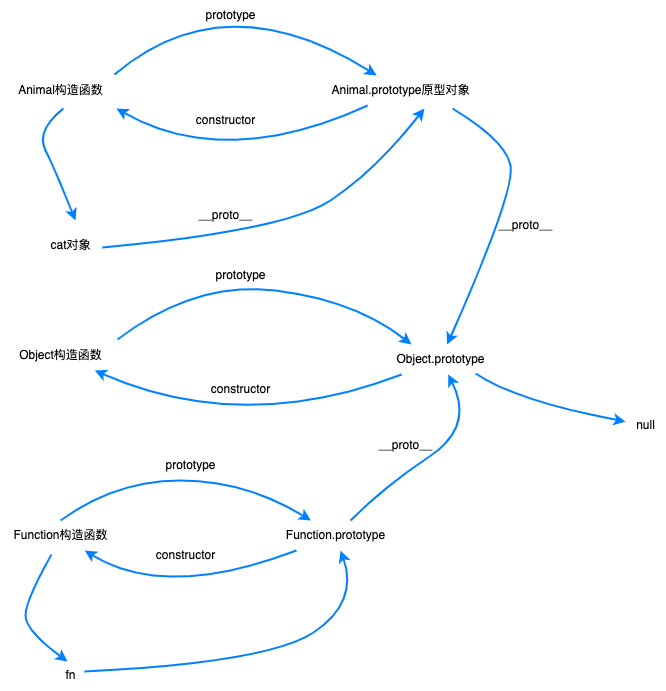

The diagram above was exported from draw.io. Its source (the exported page's mxGraphModel, read from the mxfile embedded in the PNG):
<mxGraphModel dx="946" dy="613" grid="1" gridSize="10" guides="1" tooltips="1" connect="1" arrows="1" fold="1" page="1" pageScale="1" pageWidth="1169" pageHeight="827" math="0" shadow="0">
  <root>
    <mxCell id="0" />
    <mxCell id="1" parent="0" />
    <mxCell id="o1GP5cZELRWmQIoUDQ-b-52" value="Animal构造函数" style="text;html=1;align=center;verticalAlign=middle;resizable=0;points=[];autosize=1;strokeColor=none;fillColor=none;fontSize=12;" vertex="1" parent="1">
      <mxGeometry x="350" y="115" width="110" height="30" as="geometry" />
    </mxCell>
    <mxCell id="o1GP5cZELRWmQIoUDQ-b-55" value="Animal.prototype原型对象" style="text;html=1;align=center;verticalAlign=middle;resizable=0;points=[];autosize=1;strokeColor=none;fillColor=none;fontSize=12;" vertex="1" parent="1">
      <mxGeometry x="665" y="115" width="160" height="30" as="geometry" />
    </mxCell>
    <mxCell id="o1GP5cZELRWmQIoUDQ-b-57" value="" style="curved=1;endArrow=classic;html=1;rounded=0;fontSize=12;strokeColor=#007FFF;strokeWidth=2;exitX=0.991;exitY=-0.033;exitDx=0;exitDy=0;exitPerimeter=0;" edge="1" parent="1" source="o1GP5cZELRWmQIoUDQ-b-52" target="o1GP5cZELRWmQIoUDQ-b-55">
      <mxGeometry width="50" height="50" relative="1" as="geometry">
        <mxPoint x="600" y="300" as="sourcePoint" />
        <mxPoint x="650" y="250" as="targetPoint" />
        <Array as="points">
          <mxPoint x="570" y="20" />
        </Array>
      </mxGeometry>
    </mxCell>
    <mxCell id="o1GP5cZELRWmQIoUDQ-b-59" value="" style="curved=1;endArrow=classic;html=1;rounded=0;fontSize=12;strokeColor=#007FFF;strokeWidth=2;entryX=1.009;entryY=1.1;entryDx=0;entryDy=0;entryPerimeter=0;" edge="1" parent="1" source="o1GP5cZELRWmQIoUDQ-b-55" target="o1GP5cZELRWmQIoUDQ-b-52">
      <mxGeometry width="50" height="50" relative="1" as="geometry">
        <mxPoint x="570" y="260" as="sourcePoint" />
        <mxPoint x="620" y="210" as="targetPoint" />
        <Array as="points">
          <mxPoint x="570" y="210" />
        </Array>
      </mxGeometry>
    </mxCell>
    <mxCell id="o1GP5cZELRWmQIoUDQ-b-60" value="" style="curved=1;endArrow=classic;html=1;rounded=0;fontSize=12;strokeColor=#007FFF;strokeWidth=2;exitX=0.527;exitY=1.1;exitDx=0;exitDy=0;exitPerimeter=0;" edge="1" parent="1" source="o1GP5cZELRWmQIoUDQ-b-52">
      <mxGeometry width="50" height="50" relative="1" as="geometry">
        <mxPoint x="570" y="260" as="sourcePoint" />
        <mxPoint x="420" y="260" as="targetPoint" />
        <Array as="points">
          <mxPoint x="380" y="170" />
          <mxPoint x="400" y="210" />
        </Array>
      </mxGeometry>
    </mxCell>
    <mxCell id="o1GP5cZELRWmQIoUDQ-b-61" value="cat对象" style="text;html=1;align=center;verticalAlign=middle;resizable=0;points=[];autosize=1;strokeColor=none;fillColor=none;fontSize=12;" vertex="1" parent="1">
      <mxGeometry x="385" y="270" width="60" height="30" as="geometry" />
    </mxCell>
    <mxCell id="o1GP5cZELRWmQIoUDQ-b-62" value="prototype" style="text;html=1;align=center;verticalAlign=middle;resizable=0;points=[];autosize=1;strokeColor=none;fillColor=none;fontSize=12;" vertex="1" parent="1">
      <mxGeometry x="540" y="40" width="70" height="30" as="geometry" />
    </mxCell>
    <mxCell id="o1GP5cZELRWmQIoUDQ-b-63" value="constructor" style="text;html=1;align=center;verticalAlign=middle;resizable=0;points=[];autosize=1;strokeColor=none;fillColor=none;fontSize=12;" vertex="1" parent="1">
      <mxGeometry x="530" y="145" width="80" height="30" as="geometry" />
    </mxCell>
    <mxCell id="o1GP5cZELRWmQIoUDQ-b-64" value="" style="curved=1;endArrow=classic;html=1;rounded=0;fontSize=12;strokeColor=#007FFF;strokeWidth=2;exitX=1.033;exitY=0.567;exitDx=0;exitDy=0;exitPerimeter=0;entryX=0.65;entryY=1.1;entryDx=0;entryDy=0;entryPerimeter=0;" edge="1" parent="1" source="o1GP5cZELRWmQIoUDQ-b-61" target="o1GP5cZELRWmQIoUDQ-b-55">
      <mxGeometry width="50" height="50" relative="1" as="geometry">
        <mxPoint x="570" y="260" as="sourcePoint" />
        <mxPoint x="790" y="170" as="targetPoint" />
        <Array as="points">
          <mxPoint x="630" y="270" />
          <mxPoint x="720" y="210" />
        </Array>
      </mxGeometry>
    </mxCell>
    <mxCell id="o1GP5cZELRWmQIoUDQ-b-65" value="__proto__" style="text;html=1;align=center;verticalAlign=middle;resizable=0;points=[];autosize=1;strokeColor=none;fillColor=none;fontSize=12;" vertex="1" parent="1">
      <mxGeometry x="530" y="240" width="80" height="30" as="geometry" />
    </mxCell>
    <mxCell id="o1GP5cZELRWmQIoUDQ-b-66" value="" style="curved=1;endArrow=classic;html=1;rounded=0;fontSize=12;strokeColor=#007FFF;strokeWidth=2;exitX=0.825;exitY=1.1;exitDx=0;exitDy=0;exitPerimeter=0;" edge="1" parent="1" source="o1GP5cZELRWmQIoUDQ-b-55" target="o1GP5cZELRWmQIoUDQ-b-68">
      <mxGeometry width="50" height="50" relative="1" as="geometry">
        <mxPoint x="630" y="260" as="sourcePoint" />
        <mxPoint x="840" y="320" as="targetPoint" />
        <Array as="points">
          <mxPoint x="850" y="180" />
          <mxPoint x="860" y="230" />
        </Array>
      </mxGeometry>
    </mxCell>
    <mxCell id="o1GP5cZELRWmQIoUDQ-b-68" value="Object.prototype" style="text;html=1;align=center;verticalAlign=middle;resizable=0;points=[];autosize=1;strokeColor=none;fillColor=none;fontSize=12;" vertex="1" parent="1">
      <mxGeometry x="730" y="384" width="110" height="30" as="geometry" />
    </mxCell>
    <mxCell id="o1GP5cZELRWmQIoUDQ-b-69" value="__proto__" style="text;html=1;align=center;verticalAlign=middle;resizable=0;points=[];autosize=1;strokeColor=none;fillColor=none;fontSize=12;" vertex="1" parent="1">
      <mxGeometry x="830" y="250" width="80" height="30" as="geometry" />
    </mxCell>
    <mxCell id="o1GP5cZELRWmQIoUDQ-b-70" value="Object构造函数&lt;br&gt;" style="text;html=1;align=center;verticalAlign=middle;resizable=0;points=[];autosize=1;strokeColor=none;fillColor=none;fontSize=12;" vertex="1" parent="1">
      <mxGeometry x="350" y="380" width="110" height="30" as="geometry" />
    </mxCell>
    <mxCell id="o1GP5cZELRWmQIoUDQ-b-71" value="" style="curved=1;endArrow=classic;html=1;rounded=0;fontSize=12;strokeColor=#007FFF;strokeWidth=2;exitX=1.018;exitY=-0.033;exitDx=0;exitDy=0;exitPerimeter=0;entryX=0.236;entryY=0;entryDx=0;entryDy=0;entryPerimeter=0;" edge="1" parent="1" source="o1GP5cZELRWmQIoUDQ-b-70" target="o1GP5cZELRWmQIoUDQ-b-68">
      <mxGeometry width="50" height="50" relative="1" as="geometry">
        <mxPoint x="630" y="280" as="sourcePoint" />
        <mxPoint x="680" y="230" as="targetPoint" />
        <Array as="points">
          <mxPoint x="540" y="320" />
          <mxPoint x="700" y="340" />
        </Array>
      </mxGeometry>
    </mxCell>
    <mxCell id="o1GP5cZELRWmQIoUDQ-b-72" value="prototype" style="text;html=1;align=center;verticalAlign=middle;resizable=0;points=[];autosize=1;strokeColor=none;fillColor=none;fontSize=12;" vertex="1" parent="1">
      <mxGeometry x="550" y="300" width="70" height="30" as="geometry" />
    </mxCell>
    <mxCell id="o1GP5cZELRWmQIoUDQ-b-73" value="" style="curved=1;endArrow=classic;html=1;rounded=0;fontSize=12;strokeColor=#007FFF;strokeWidth=2;" edge="1" parent="1" source="o1GP5cZELRWmQIoUDQ-b-68" target="o1GP5cZELRWmQIoUDQ-b-70">
      <mxGeometry width="50" height="50" relative="1" as="geometry">
        <mxPoint x="729.9975" y="410" as="sourcePoint" />
        <mxPoint x="478.8" y="413" as="targetPoint" />
        <Array as="points">
          <mxPoint x="587.81" y="475" />
        </Array>
      </mxGeometry>
    </mxCell>
    <mxCell id="o1GP5cZELRWmQIoUDQ-b-74" value="constructor" style="text;html=1;align=center;verticalAlign=middle;resizable=0;points=[];autosize=1;strokeColor=none;fillColor=none;fontSize=12;" vertex="1" parent="1">
      <mxGeometry x="545" y="414" width="80" height="30" as="geometry" />
    </mxCell>
    <mxCell id="o1GP5cZELRWmQIoUDQ-b-75" value="Function构造函数" style="text;html=1;align=center;verticalAlign=middle;resizable=0;points=[];autosize=1;strokeColor=none;fillColor=none;fontSize=12;" vertex="1" parent="1">
      <mxGeometry x="345" y="560" width="120" height="30" as="geometry" />
    </mxCell>
    <mxCell id="o1GP5cZELRWmQIoUDQ-b-76" value="null" style="text;html=1;align=center;verticalAlign=middle;resizable=0;points=[];autosize=1;strokeColor=none;fillColor=none;fontSize=12;" vertex="1" parent="1">
      <mxGeometry x="970" y="450" width="40" height="30" as="geometry" />
    </mxCell>
    <mxCell id="o1GP5cZELRWmQIoUDQ-b-77" value="" style="curved=1;endArrow=classic;html=1;rounded=0;fontSize=12;strokeColor=#007FFF;strokeWidth=2;exitX=0.818;exitY=0.967;exitDx=0;exitDy=0;exitPerimeter=0;" edge="1" parent="1" source="o1GP5cZELRWmQIoUDQ-b-68" target="o1GP5cZELRWmQIoUDQ-b-76">
      <mxGeometry width="50" height="50" relative="1" as="geometry">
        <mxPoint x="630" y="430" as="sourcePoint" />
        <mxPoint x="680" y="380" as="targetPoint" />
        <Array as="points">
          <mxPoint x="860" y="440" />
        </Array>
      </mxGeometry>
    </mxCell>
    <mxCell id="o1GP5cZELRWmQIoUDQ-b-78" value="Function.prototype" style="text;html=1;align=center;verticalAlign=middle;resizable=0;points=[];autosize=1;strokeColor=none;fillColor=none;fontSize=12;" vertex="1" parent="1">
      <mxGeometry x="620" y="560" width="120" height="30" as="geometry" />
    </mxCell>
    <mxCell id="o1GP5cZELRWmQIoUDQ-b-80" value="" style="curved=1;endArrow=classic;html=1;rounded=0;fontSize=12;strokeColor=#007FFF;strokeWidth=2;exitX=0.5;exitY=0;exitDx=0;exitDy=0;exitPerimeter=0;" edge="1" parent="1" source="o1GP5cZELRWmQIoUDQ-b-75" target="o1GP5cZELRWmQIoUDQ-b-78">
      <mxGeometry width="50" height="50" relative="1" as="geometry">
        <mxPoint x="400" y="539.01" as="sourcePoint" />
        <mxPoint x="693.98" y="544" as="targetPoint" />
        <Array as="points">
          <mxPoint x="460" y="520" />
          <mxPoint x="590" y="520" />
        </Array>
      </mxGeometry>
    </mxCell>
    <mxCell id="o1GP5cZELRWmQIoUDQ-b-81" value="prototype" style="text;html=1;align=center;verticalAlign=middle;resizable=0;points=[];autosize=1;strokeColor=none;fillColor=none;fontSize=12;" vertex="1" parent="1">
      <mxGeometry x="500" y="490" width="70" height="30" as="geometry" />
    </mxCell>
    <mxCell id="o1GP5cZELRWmQIoUDQ-b-82" value="" style="curved=1;endArrow=classic;html=1;rounded=0;fontSize=12;strokeColor=#007FFF;strokeWidth=2;" edge="1" parent="1" source="o1GP5cZELRWmQIoUDQ-b-78" target="o1GP5cZELRWmQIoUDQ-b-75">
      <mxGeometry width="50" height="50" relative="1" as="geometry">
        <mxPoint x="668.4009210526315" y="614" as="sourcePoint" />
        <mxPoint x="361.596875" y="610" as="targetPoint" />
        <Array as="points">
          <mxPoint x="510" y="640" />
        </Array>
      </mxGeometry>
    </mxCell>
    <mxCell id="o1GP5cZELRWmQIoUDQ-b-83" value="constructor" style="text;html=1;align=center;verticalAlign=middle;resizable=0;points=[];autosize=1;strokeColor=none;fillColor=none;fontSize=12;" vertex="1" parent="1">
      <mxGeometry x="490" y="580" width="80" height="30" as="geometry" />
    </mxCell>
    <mxCell id="o1GP5cZELRWmQIoUDQ-b-84" value="fn&lt;br&gt;" style="text;html=1;align=center;verticalAlign=middle;resizable=0;points=[];autosize=1;strokeColor=none;fillColor=none;fontSize=12;" vertex="1" parent="1">
      <mxGeometry x="400" y="700" width="30" height="30" as="geometry" />
    </mxCell>
    <mxCell id="o1GP5cZELRWmQIoUDQ-b-85" value="" style="curved=1;endArrow=classic;html=1;rounded=0;fontSize=12;strokeColor=#007FFF;strokeWidth=2;exitX=0.425;exitY=1.133;exitDx=0;exitDy=0;exitPerimeter=0;entryX=0.4;entryY=0.033;entryDx=0;entryDy=0;entryPerimeter=0;" edge="1" parent="1" source="o1GP5cZELRWmQIoUDQ-b-75" target="o1GP5cZELRWmQIoUDQ-b-84">
      <mxGeometry width="50" height="50" relative="1" as="geometry">
        <mxPoint x="387.97" y="588" as="sourcePoint" />
        <mxPoint x="400" y="700" as="targetPoint" />
        <Array as="points">
          <mxPoint x="370" y="640" />
          <mxPoint x="370" y="670" />
        </Array>
      </mxGeometry>
    </mxCell>
    <mxCell id="o1GP5cZELRWmQIoUDQ-b-86" value="" style="curved=1;endArrow=classic;html=1;rounded=0;fontSize=12;strokeColor=#007FFF;strokeWidth=2;exitX=0.967;exitY=0.367;exitDx=0;exitDy=0;exitPerimeter=0;" edge="1" parent="1" source="o1GP5cZELRWmQIoUDQ-b-84" target="o1GP5cZELRWmQIoUDQ-b-78">
      <mxGeometry width="50" height="50" relative="1" as="geometry">
        <mxPoint x="430" y="719.01" as="sourcePoint" />
        <mxPoint x="752.02" y="580" as="targetPoint" />
        <Array as="points">
          <mxPoint x="613.02" y="702" />
          <mxPoint x="703.02" y="642" />
        </Array>
      </mxGeometry>
    </mxCell>
    <mxCell id="o1GP5cZELRWmQIoUDQ-b-87" value="" style="curved=1;endArrow=classic;html=1;rounded=0;fontSize=12;strokeColor=#007FFF;strokeWidth=2;" edge="1" parent="1" source="o1GP5cZELRWmQIoUDQ-b-78" target="o1GP5cZELRWmQIoUDQ-b-68">
      <mxGeometry width="50" height="50" relative="1" as="geometry">
        <mxPoint x="545" y="535.01" as="sourcePoint" />
        <mxPoint x="801.1437313432837" y="414" as="targetPoint" />
        <Array as="points">
          <mxPoint x="729.01" y="526" />
          <mxPoint x="819.01" y="466" />
        </Array>
      </mxGeometry>
    </mxCell>
    <mxCell id="o1GP5cZELRWmQIoUDQ-b-88" value="__proto__" style="text;html=1;align=center;verticalAlign=middle;resizable=0;points=[];autosize=1;strokeColor=none;fillColor=none;fontSize=12;" vertex="1" parent="1">
      <mxGeometry x="710" y="470" width="80" height="30" as="geometry" />
    </mxCell>
  </root>
</mxGraphModel>